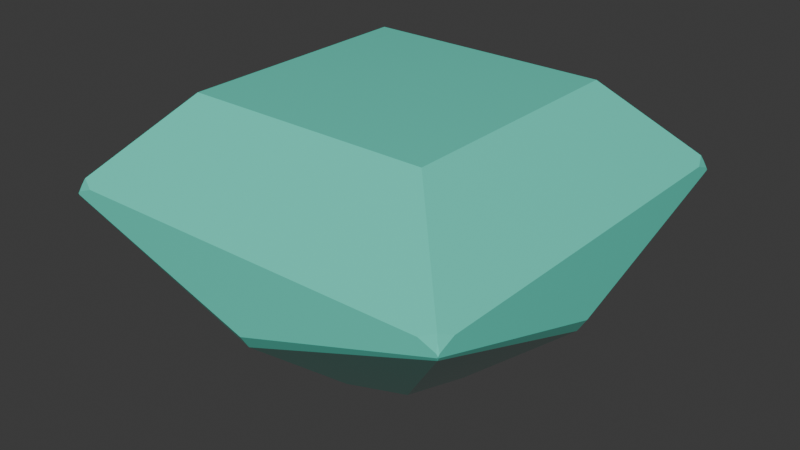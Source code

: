 # Source: princess.blend  (saved by Blender 4.2.66; exported with 4.5.12 LTS)
import bpy
from mathutils import Matrix  # noqa: F401  (used for matrix-valued properties, if any)

bpy.ops.wm.read_factory_settings(use_empty=True)
scene = bpy.context.scene
scene.name = 'Scene'

# ---- collections
col_collection = bpy.data.collections.new('Collection'); scene.collection.children.link(col_collection)

# ---- materials (node trees are filled in below, after node groups)
mat_gemsurface_princess = bpy.data.materials.new('GemSurface_princess')
mat_gemsurface_princess.diffuse_color = (0.12, 0.76, 0.59, 1.0)

# ---- material node trees
mat_gemsurface_princess.use_nodes = True; mat_gemsurface_princess.node_tree.nodes.clear()
_N = mat_gemsurface_princess.node_tree.nodes; _L = mat_gemsurface_princess.node_tree.links
n0 = _N.new('ShaderNodeBsdfPrincipled'); n0.name = 'Principled BSDF'; n0.location = (10, 300)
n0.inputs[0].default_value = (0.12, 0.76, 0.59, 1.0)
n0.inputs[2].default_value = 0.08
n1 = _N.new('ShaderNodeOutputMaterial'); n1.name = 'Material Output'; n1.location = (300, 300)
_L.new(n0.outputs[0], n1.inputs[0])
n1.is_active_output = True

# ---- world
world_world = bpy.data.worlds.new('World'); scene.world = world_world
world_world.use_nodes = True; world_world.node_tree.nodes.clear()
_N = world_world.node_tree.nodes; _L = world_world.node_tree.links
n0 = _N.new('ShaderNodeOutputWorld'); n0.name = 'World Output'; n0.location = (300, 300)
n1 = _N.new('ShaderNodeBackground'); n1.name = 'Background'; n1.location = (10, 300)
n1.inputs[0].default_value = (0.05088, 0.05088, 0.05088, 1.0)
_L.new(n1.outputs[0], n0.inputs[0])
n0.is_active_output = True
world_world.color = (0.05088, 0.05088, 0.05088)
world_world.sun_shadow_jitter_overblur = 0.0

# ---- meshes
me_prism_princess_facets = bpy.data.meshes.new('Prism_princess_Facets')
me_prism_princess_facets.from_pydata([(-0.96, 0.0, -0.3216), (-0.96, 0.9544, -0.007825), (-0.96, -0.9544, -0.007825), (-0.96, 0.96, -0.002559), (-0.96, -0.96, -0.002559), (-0.96, 0.96, -0.00124), (-0.96, -0.96, -0.00124), (-0.96, 0.9516, 0.008436), (-0.96, -0.9516, 0.008436), (-0.96, 0.8732, 0.04), (-0.96, -0.8732, 0.04), (-0.9544, 0.96, -0.007825), (-0.9544, -0.96, -0.007825), (-0.9516, 0.96, 0.008436), (-0.9516, -0.96, 0.008436), (-0.9504, 0.9504, -0.025), (-0.9504, -0.9504, -0.025), (-0.9456, 0.9456, 0.04), (-0.9456, -0.9456, 0.04), (-0.9349, 0.9349, 0.06609), (-0.9349, -0.9349, 0.06609), (-0.9192, 0.0, -0.389), (-0.8732, 0.96, 0.04), (-0.8732, -0.96, 0.04), (-0.5841, 0.5841, 0.43), (-0.5841, -0.5841, 0.43), (-0.3695, 0.0, -0.86), (-0.2613, 0.2613, -0.86), (-0.2613, -0.2613, -0.86), (0.0, 0.3695, -0.86), (0.0, -0.3695, -0.86), (0.0, 0.9192, -0.389), (0.0, -0.9192, -0.389), (0.0, 0.96, -0.3216), (0.0, -0.96, -0.3216), (0.2613, 0.2613, -0.86), (0.2613, -0.2613, -0.86), (0.3695, 0.0, -0.86), (0.5841, 0.5841, 0.43), (0.5841, -0.5841, 0.43), (0.8732, 0.96, 0.04), (0.8732, -0.96, 0.04), (0.9192, 0.0, -0.389), (0.9349, 0.9349, 0.06609), (0.9349, -0.9349, 0.06609), (0.9456, 0.9456, 0.04), (0.9456, -0.9456, 0.04), (0.9504, 0.9504, -0.025), (0.9504, -0.9504, -0.025), (0.9516, 0.96, 0.008436), (0.9516, -0.96, 0.008436), (0.9544, 0.96, -0.007825), (0.9544, -0.96, -0.007825), (0.96, 0.0, -0.3216), (0.96, 0.9544, -0.007825), (0.96, -0.9544, -0.007825), (0.96, 0.96, -0.002559), (0.96, -0.96, -0.002559), (0.96, 0.96, -0.00124), (0.96, -0.96, -0.00124), (0.96, 0.9516, 0.008436), (0.96, -0.9516, 0.008436), (0.96, 0.8732, 0.04), (0.96, -0.8732, 0.04)], [], [(2, 4, 6, 8, 10, 9, 7, 5, 3, 1, 0), (9, 19, 17, 7), (18, 20, 10, 8), (1, 15, 21, 0), (16, 2, 0, 21), (17, 5, 7), (18, 8, 6), (25, 24, 19, 9, 10, 20), (1, 3, 15), (4, 2, 16), (21, 15, 27, 26), (16, 21, 26, 28), (17, 13, 5), (18, 6, 14), (3, 11, 15), (12, 4, 16), (15, 31, 29, 27), (32, 16, 28, 30), (17, 19, 22, 13), (23, 20, 18, 14), (15, 11, 33, 31), (12, 16, 32, 34), (35, 37, 36, 30, 28, 26, 27, 29), (11, 3, 5, 13, 22, 40, 49, 58, 56, 51, 33), (52, 57, 59, 50, 41, 23, 14, 6, 4, 12, 34), (24, 38, 43, 40, 22, 19), (39, 25, 20, 23, 41, 44), (39, 38, 24, 25), (51, 47, 31, 33), (48, 52, 34, 32), (40, 43, 45, 49), (46, 44, 41, 50), (31, 47, 35, 29), (48, 32, 30, 36), (51, 56, 47), (57, 52, 48), (45, 58, 49), (46, 50, 59), (47, 42, 37, 35), (42, 48, 36, 37), (56, 54, 47), (55, 57, 48), (38, 39, 44, 63, 62, 43), (45, 60, 58), (46, 59, 61), (47, 54, 53, 42), (55, 48, 42, 53), (45, 43, 62, 60), (63, 44, 46, 61), (54, 56, 58, 60, 62, 63, 61, 59, 57, 55, 53)])
me_prism_princess_facets.materials.append(mat_gemsurface_princess)
me_prism_princess_facets.update()

# ---- objects
ob_prism_princess = bpy.data.objects.new('Prism_princess', me_prism_princess_facets)

# ---- transforms, parenting, visibility, modifiers, constraints
ob_prism_princess.location = (0.0, 0.0, 0.0)

# ---- collection membership
col_collection.objects.link(ob_prism_princess)

# ---- scene / render settings (as saved in the file)
scene.frame_start = 1; scene.frame_end = 250; scene.frame_set(1)
scene.render.engine = 'BLENDER_EEVEE_NEXT'
bpy.context.view_layer.update()

# ---- added for rendering (the .blend has no active camera and no usable light): camera, sun
cam_auto = bpy.data.cameras.new('AutoCamera')
cam_auto.lens = 50.0
cam_auto.sensor_width = 36.0
cam_auto.clip_end = 1000.0
ob_auto_camera = bpy.data.objects.new('AutoCamera', cam_auto)
scene.collection.objects.link(ob_auto_camera)
ob_auto_camera.location = (2.78136, -3.33763, 2.01009)
ob_auto_camera.rotation_euler = (1.09748, -7.21219e-08, 0.694738)
scene.camera = ob_auto_camera
light_auto_sun = bpy.data.lights.new('AutoSun', 'SUN')
light_auto_sun.energy = 3.0
light_auto_sun.angle = 0.0523599
ob_auto_sun = bpy.data.objects.new('AutoSun', light_auto_sun)
scene.collection.objects.link(ob_auto_sun)
ob_auto_sun.rotation_euler = (0.872665, 0.174533, 0.523599)
bpy.context.view_layer.update()

